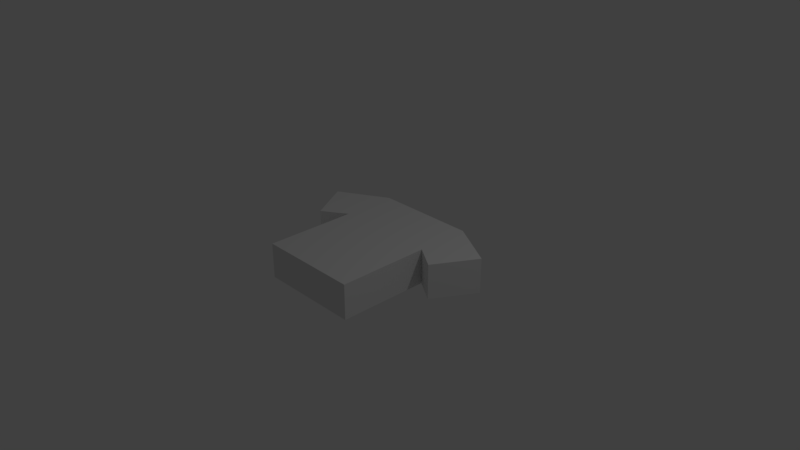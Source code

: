# Source: Shirt.blend  (saved by Blender 2.79.0; exported with 4.5.12 LTS)
import bpy
from mathutils import Matrix  # noqa: F401  (used for matrix-valued properties, if any)

bpy.ops.wm.read_factory_settings(use_empty=True)
scene = bpy.context.scene
scene.name = 'Scene'

# ---- collections
col_collection_1 = bpy.data.collections.new('Collection 1'); scene.collection.children.link(col_collection_1)

# ---- materials (node trees are filled in below, after node groups)
mat_shirt = bpy.data.materials.new('Shirt')
mat_shirt.alpha_threshold = 0.0
mat_shirt.use_transparent_shadow = False
mat_shirt.roughness = 0.5

# ---- material node trees

# ---- world
world_world = bpy.data.worlds.new('World'); scene.world = world_world
world_world.color = (0.05088, 0.05088, 0.05088)
world_world.use_sun_shadow = False
world_world.sun_shadow_jitter_overblur = 0.0
world_world.cycles.sampling_method = 'MANUAL'

# ---- cameras
cam_camera = bpy.data.cameras.new('Camera')
cam_camera.clip_end = 100.0
cam_camera.lens = 35.0
cam_camera.sensor_width = 32.0
cam_camera.sensor_height = 18.0
cam_camera.ortho_scale = 7.314
cam_camera.dof.focus_distance = 0.0
cam_camera.dof.aperture_fstop = 128.0

# ---- lights
light_lamp = bpy.data.lights.new('Lamp', 'POINT')
light_lamp.transmission_factor = 0.0
light_lamp.cutoff_distance = 30.0
light_lamp.energy = 100.0
light_lamp.shadow_buffer_clip_start = 1.001
light_lamp.shadow_soft_size = 0.1
light_lamp.shadow_maximum_resolution = 0.006
light_lamp.use_absolute_resolution = True

# ---- meshes
me_cube_001 = bpy.data.meshes.new('Cube.001')
me_cube_001.from_pydata([(-0.7, -1.0, -0.8), (-0.7, -1.0, 0.8), (-0.7, 1.0, -0.8), (-0.7, 1.0, 0.8), (0.7, -1.0, -0.8), (0.7, -1.0, 0.8), (0.7, 1.0, -0.8), (0.7, 1.0, 0.8), (-0.7, 0.2547, -0.8), (-0.7, 0.2547, 0.8), (0.7, 0.2547, -0.8), (0.7, 0.2547, 0.8), (1.368, 0.6178, 0.8), (1.368, 0.6178, -0.8), (1.032, 0.03687, -0.8), (1.032, 0.03687, 0.8), (-1.032, 0.03687, 0.8), (-1.368, 0.6178, 0.8), (-1.368, 0.6178, -0.8), (-1.032, 0.03687, -0.8)], [], [(2, 8, 19, 18), (2, 3, 7, 6), (10, 11, 5, 4), (4, 5, 1, 0), (8, 10, 4, 0), (11, 9, 1, 5), (7, 3, 9, 11), (2, 6, 10, 8), (6, 7, 12, 13), (0, 1, 9, 8), (13, 12, 15, 14), (7, 11, 15, 12), (10, 6, 13, 14), (11, 10, 14, 15), (19, 16, 17, 18), (8, 9, 16, 19), (9, 3, 17, 16), (3, 2, 18, 17)])
me_cube_001.materials.append(mat_shirt)
me_cube_001.use_remesh_preserve_volume = False
me_cube_001.use_remesh_preserve_attributes = False
me_cube_001.use_mirror_vertex_groups = False
me_cube_001.update()

# ---- objects
ob_cube = bpy.data.objects.new('Cube', me_cube_001)
ob_lamp = bpy.data.objects.new('Lamp', light_lamp)
ob_camera = bpy.data.objects.new('Camera', cam_camera)

# ---- transforms, parenting, visibility, modifiers, constraints
ob_cube.location = (0.0, 0.0, 0.0)
ob_cube.scale = (1.0, 1.0, 0.3)
ob_cube.lineart.crease_threshold = 0.0
ob_lamp.location = (4.076, 1.005, 5.904)
ob_lamp.rotation_euler = (0.6503, 0.05522, 1.866)
ob_lamp.lock_rotations_4d = False
ob_lamp.empty_display_type = 'ARROWS'
ob_lamp.color = (0.0, 0.0, 0.0, 0.0)
ob_lamp.lineart.crease_threshold = 0.0
ob_camera.location = (7.481, -6.508, 5.344)
ob_camera.rotation_euler = (1.109, 0.0, 0.8149)
ob_camera.lock_rotations_4d = False
ob_camera.empty_display_type = 'ARROWS'
ob_camera.color = (0.0, 0.0, 0.0, 0.0)
ob_camera.display_type = 'WIRE'
ob_camera.lineart.crease_threshold = 0.0

# ---- collection membership
col_collection_1.objects.link(ob_cube)
col_collection_1.objects.link(ob_lamp)
col_collection_1.objects.link(ob_camera)

# ---- scene / render settings (as saved in the file)
scene.camera = ob_camera
scene.frame_start = 1; scene.frame_end = 250; scene.frame_set(1)
scene.render.engine = 'BLENDER_EEVEE_NEXT'
scene.render.resolution_percentage = 50
scene.render.dither_intensity = 0.0
scene.cycles.use_denoising = False
scene.cycles.samples = 128
scene.cycles.sampling_pattern = 'TABULATED_SOBOL'
scene.cycles.use_adaptive_sampling = False
scene.cycles.use_light_tree = False
scene.cycles.blur_glossy = 0.0
scene.cycles.sample_clamp_indirect = 0.0
scene.view_settings.view_transform = 'Standard'
bpy.context.view_layer.update()
